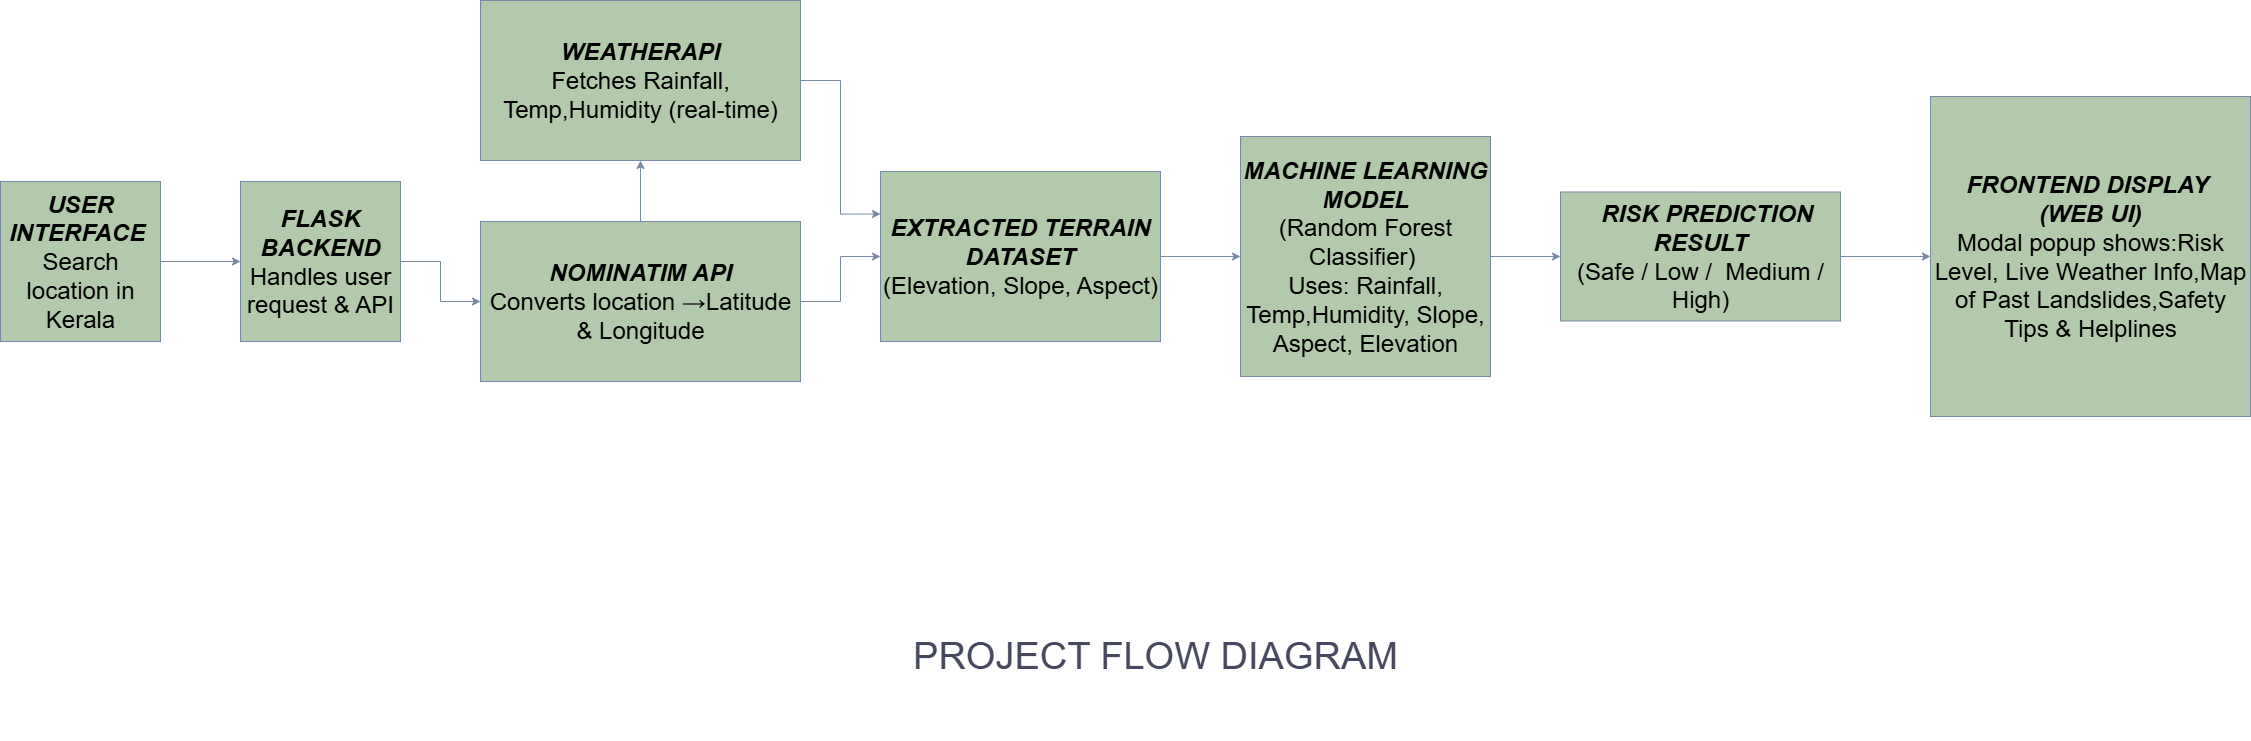

The diagram above was exported from draw.io. Its source (the exported page's mxGraphModel, read from the mxfile embedded in the PNG):
<mxGraphModel dx="2522" dy="1054" grid="1" gridSize="10" guides="1" tooltips="1" connect="1" arrows="1" fold="1" page="1" pageScale="1" pageWidth="2560" pageHeight="988" math="0" shadow="0">
  <root>
    <mxCell id="0" />
    <mxCell id="1" parent="0" />
    <mxCell id="iZcqdOWY4om1tqzu-zVB-20" value="" style="edgeStyle=orthogonalEdgeStyle;rounded=0;orthogonalLoop=1;jettySize=auto;html=1;labelBackgroundColor=none;strokeColor=#788AA3;fontColor=default;" edge="1" parent="1" source="iZcqdOWY4om1tqzu-zVB-1" target="iZcqdOWY4om1tqzu-zVB-2">
      <mxGeometry relative="1" as="geometry" />
    </mxCell>
    <mxCell id="iZcqdOWY4om1tqzu-zVB-1" value="&lt;div&gt;&lt;font style=&quot;font-size: 24px; color: light-dark(rgb(0, 0, 0), rgb(255, 255, 255));&quot;&gt;&lt;b&gt;&lt;i&gt;USER INTERFACE&lt;/i&gt;&amp;nbsp;&lt;/b&gt;&lt;/font&gt;&lt;/div&gt;&lt;div&gt;&lt;span style=&quot;background-color: transparent;&quot;&gt;&lt;font style=&quot;font-size: 24px; color: light-dark(rgb(0, 0, 0), rgb(255, 255, 255));&quot;&gt;Search location in Kerala&lt;/font&gt;&lt;/span&gt;&lt;/div&gt;" style="rounded=0;whiteSpace=wrap;html=1;labelBackgroundColor=none;fillColor=#B2C9AB;strokeColor=#788AA3;fontColor=#46495D;" vertex="1" parent="1">
      <mxGeometry x="40" y="241" width="160" height="160" as="geometry" />
    </mxCell>
    <mxCell id="iZcqdOWY4om1tqzu-zVB-22" style="edgeStyle=orthogonalEdgeStyle;rounded=0;orthogonalLoop=1;jettySize=auto;html=1;exitX=1;exitY=0.5;exitDx=0;exitDy=0;entryX=0;entryY=0.5;entryDx=0;entryDy=0;labelBackgroundColor=none;strokeColor=#788AA3;fontColor=default;" edge="1" parent="1" source="iZcqdOWY4om1tqzu-zVB-2" target="iZcqdOWY4om1tqzu-zVB-7">
      <mxGeometry relative="1" as="geometry" />
    </mxCell>
    <mxCell id="iZcqdOWY4om1tqzu-zVB-2" value="&lt;font style=&quot;font-size: 24px; color: light-dark(rgb(0, 0, 0), rgb(255, 255, 255));&quot;&gt;&lt;b&gt;&lt;i&gt;FLASK BACKEND&lt;/i&gt;&lt;/b&gt;&lt;/font&gt;&lt;div&gt;&lt;font style=&quot;font-size: 24px; color: light-dark(rgb(0, 0, 0), rgb(255, 255, 255));&quot;&gt;Handles user request &amp;amp; API&lt;/font&gt;&lt;/div&gt;" style="rounded=0;whiteSpace=wrap;html=1;labelBackgroundColor=none;fillColor=#B2C9AB;strokeColor=#788AA3;fontColor=#46495D;" vertex="1" parent="1">
      <mxGeometry x="280" y="241" width="160" height="160" as="geometry" />
    </mxCell>
    <mxCell id="iZcqdOWY4om1tqzu-zVB-25" style="edgeStyle=orthogonalEdgeStyle;rounded=0;orthogonalLoop=1;jettySize=auto;html=1;exitX=1;exitY=0.5;exitDx=0;exitDy=0;entryX=0;entryY=0.25;entryDx=0;entryDy=0;labelBackgroundColor=none;strokeColor=#788AA3;fontColor=default;" edge="1" parent="1" source="iZcqdOWY4om1tqzu-zVB-6" target="iZcqdOWY4om1tqzu-zVB-8">
      <mxGeometry relative="1" as="geometry" />
    </mxCell>
    <mxCell id="iZcqdOWY4om1tqzu-zVB-6" value="&lt;font style=&quot;font-size: 24px; color: light-dark(rgb(0, 0, 0), rgb(255, 255, 255));&quot;&gt;&lt;b&gt;&lt;i&gt;WEATHERAPI&lt;/i&gt;&lt;/b&gt;&lt;/font&gt;&lt;div&gt;&lt;font style=&quot;font-size: 24px; color: light-dark(rgb(0, 0, 0), rgb(255, 255, 255));&quot;&gt;Fetches Rainfall, Temp,Humidity (real-time)&lt;/font&gt;&lt;/div&gt;" style="rounded=0;whiteSpace=wrap;html=1;labelBackgroundColor=none;fillColor=#B2C9AB;strokeColor=#788AA3;fontColor=#46495D;" vertex="1" parent="1">
      <mxGeometry x="520" y="60" width="320" height="160" as="geometry" />
    </mxCell>
    <mxCell id="iZcqdOWY4om1tqzu-zVB-27" style="edgeStyle=orthogonalEdgeStyle;rounded=0;orthogonalLoop=1;jettySize=auto;html=1;exitX=1;exitY=0.5;exitDx=0;exitDy=0;labelBackgroundColor=none;strokeColor=#788AA3;fontColor=default;" edge="1" parent="1" source="iZcqdOWY4om1tqzu-zVB-7" target="iZcqdOWY4om1tqzu-zVB-8">
      <mxGeometry relative="1" as="geometry" />
    </mxCell>
    <mxCell id="iZcqdOWY4om1tqzu-zVB-28" style="edgeStyle=orthogonalEdgeStyle;rounded=0;orthogonalLoop=1;jettySize=auto;html=1;exitX=0.5;exitY=0;exitDx=0;exitDy=0;labelBackgroundColor=none;strokeColor=#788AA3;fontColor=default;" edge="1" parent="1" source="iZcqdOWY4om1tqzu-zVB-7" target="iZcqdOWY4om1tqzu-zVB-6">
      <mxGeometry relative="1" as="geometry" />
    </mxCell>
    <mxCell id="iZcqdOWY4om1tqzu-zVB-7" value="&lt;font style=&quot;font-size: 24px; color: light-dark(rgb(0, 0, 0), rgb(255, 255, 255));&quot;&gt;&lt;b&gt;&lt;i&gt;NOMINATIM API&lt;/i&gt;&lt;/b&gt;&lt;/font&gt;&lt;div&gt;&lt;font style=&quot;font-size: 24px; color: light-dark(rgb(0, 0, 0), rgb(255, 255, 255));&quot;&gt;Converts location →Latitude &amp;amp; Longitude&lt;/font&gt;&lt;/div&gt;" style="rounded=0;whiteSpace=wrap;html=1;labelBackgroundColor=none;fillColor=#B2C9AB;strokeColor=#788AA3;fontColor=#46495D;" vertex="1" parent="1">
      <mxGeometry x="520" y="281" width="320" height="160" as="geometry" />
    </mxCell>
    <mxCell id="iZcqdOWY4om1tqzu-zVB-29" style="edgeStyle=orthogonalEdgeStyle;rounded=0;orthogonalLoop=1;jettySize=auto;html=1;exitX=1;exitY=0.5;exitDx=0;exitDy=0;entryX=0;entryY=0.5;entryDx=0;entryDy=0;labelBackgroundColor=none;strokeColor=#788AA3;fontColor=default;" edge="1" parent="1" source="iZcqdOWY4om1tqzu-zVB-8" target="iZcqdOWY4om1tqzu-zVB-9">
      <mxGeometry relative="1" as="geometry" />
    </mxCell>
    <mxCell id="iZcqdOWY4om1tqzu-zVB-8" value="&lt;font style=&quot;font-size: 24px; color: light-dark(rgb(0, 0, 0), rgb(255, 255, 255));&quot;&gt;&lt;b&gt;&lt;i&gt;EXTRACTED TERRAIN DATASET&lt;/i&gt;&lt;/b&gt;&lt;/font&gt;&lt;div&gt;&lt;font style=&quot;font-size: 24px; color: light-dark(rgb(0, 0, 0), rgb(255, 255, 255));&quot;&gt;(Elevation, Slope, Aspect)&lt;/font&gt;&lt;/div&gt;" style="rounded=0;whiteSpace=wrap;html=1;labelBackgroundColor=none;fillColor=#B2C9AB;strokeColor=#788AA3;fontColor=#46495D;" vertex="1" parent="1">
      <mxGeometry x="920" y="231" width="280" height="170" as="geometry" />
    </mxCell>
    <mxCell id="iZcqdOWY4om1tqzu-zVB-30" style="edgeStyle=orthogonalEdgeStyle;rounded=0;orthogonalLoop=1;jettySize=auto;html=1;exitX=1;exitY=0.5;exitDx=0;exitDy=0;labelBackgroundColor=none;strokeColor=#788AA3;fontColor=default;" edge="1" parent="1" source="iZcqdOWY4om1tqzu-zVB-9" target="iZcqdOWY4om1tqzu-zVB-10">
      <mxGeometry relative="1" as="geometry" />
    </mxCell>
    <mxCell id="iZcqdOWY4om1tqzu-zVB-9" value="&lt;div&gt;&lt;font style=&quot;font-size: 24px; color: light-dark(rgb(0, 0, 0), rgb(255, 255, 255));&quot;&gt;&lt;b&gt;&lt;i&gt;MACHINE LEARNING MODEL&lt;/i&gt;&lt;/b&gt;&lt;/font&gt;&lt;/div&gt;&lt;div&gt;&lt;font style=&quot;color: light-dark(rgb(0, 0, 0), rgb(255, 255, 255));&quot;&gt;&lt;span style=&quot;font-size: 24px; background-color: transparent;&quot;&gt;(Random Forest Classifier)&lt;/span&gt;&lt;span style=&quot;font-size: 24px; background-color: transparent;&quot;&gt;&amp;nbsp;&lt;/span&gt;&lt;/font&gt;&lt;/div&gt;&lt;div&gt;&lt;font style=&quot;color: light-dark(rgb(0, 0, 0), rgb(255, 255, 255));&quot;&gt;&lt;span style=&quot;font-size: 24px; background-color: transparent;&quot;&gt;Uses: Rainfall, Temp,&lt;/span&gt;&lt;span style=&quot;font-size: 24px; background-color: transparent;&quot;&gt;Humidity, Slope, Aspect,&lt;/span&gt;&lt;span style=&quot;font-size: 24px; background-color: transparent;&quot;&gt;&amp;nbsp;Elevation&lt;/span&gt;&lt;/font&gt;&lt;/div&gt;" style="rounded=0;whiteSpace=wrap;html=1;labelBackgroundColor=none;fillColor=#B2C9AB;strokeColor=#788AA3;fontColor=#46495D;" vertex="1" parent="1">
      <mxGeometry x="1280" y="196" width="250" height="240" as="geometry" />
    </mxCell>
    <mxCell id="iZcqdOWY4om1tqzu-zVB-31" style="edgeStyle=orthogonalEdgeStyle;rounded=0;orthogonalLoop=1;jettySize=auto;html=1;exitX=1;exitY=0.5;exitDx=0;exitDy=0;labelBackgroundColor=none;strokeColor=#788AA3;fontColor=default;" edge="1" parent="1" source="iZcqdOWY4om1tqzu-zVB-10" target="iZcqdOWY4om1tqzu-zVB-11">
      <mxGeometry relative="1" as="geometry" />
    </mxCell>
    <mxCell id="iZcqdOWY4om1tqzu-zVB-10" value="&lt;div&gt;&lt;font style=&quot;font-size: 24px; color: light-dark(rgb(0, 0, 0), rgb(255, 255, 255));&quot;&gt;&amp;nbsp; &lt;b&gt;&lt;i&gt;RISK PREDICTION RESULT&lt;/i&gt;&lt;/b&gt;&lt;/font&gt;&lt;/div&gt;&lt;div&gt;&lt;span style=&quot;font-size: 24px; background-color: transparent;&quot;&gt;&lt;font style=&quot;color: light-dark(rgb(0, 0, 0), rgb(255, 255, 255));&quot;&gt;(Safe / Low /&amp;nbsp; Medium / High)&lt;/font&gt;&lt;/span&gt;&lt;/div&gt;" style="rounded=0;whiteSpace=wrap;html=1;labelBackgroundColor=none;fillColor=#B2C9AB;strokeColor=#788AA3;fontColor=#46495D;" vertex="1" parent="1">
      <mxGeometry x="1600" y="251.5" width="280" height="129" as="geometry" />
    </mxCell>
    <mxCell id="iZcqdOWY4om1tqzu-zVB-11" value="&lt;div&gt;&lt;font style=&quot;font-size: 24px; color: light-dark(rgb(0, 0, 0), rgb(255, 255, 255));&quot;&gt;&lt;b&gt;&lt;i&gt;FRONTEND DISPLAY&amp;nbsp;&lt;/i&gt;&lt;/b&gt;&lt;/font&gt;&lt;/div&gt;&lt;div&gt;&lt;font style=&quot;font-size: 24px; color: light-dark(rgb(0, 0, 0), rgb(255, 255, 255));&quot;&gt;&lt;b&gt;&lt;i&gt;(WEB UI)&lt;/i&gt;&lt;/b&gt;&lt;/font&gt;&lt;/div&gt;&lt;div&gt;&lt;font style=&quot;color: light-dark(rgb(0, 0, 0), rgb(255, 255, 255));&quot;&gt;&lt;span style=&quot;font-size: 24px; background-color: transparent;&quot;&gt;Modal popup shows:&lt;/span&gt;&lt;span style=&quot;font-size: 24px; background-color: transparent;&quot;&gt;Risk Level,&lt;/span&gt;&lt;span style=&quot;font-size: 24px; background-color: transparent;&quot;&gt;&amp;nbsp;Live Weather Info,&lt;/span&gt;&lt;span style=&quot;font-size: 24px; background-color: transparent;&quot;&gt;Map of Past Landslides,&lt;/span&gt;&lt;span style=&quot;font-size: 24px; background-color: transparent;&quot;&gt;Safety Tips &amp;amp; Helplines&lt;/span&gt;&lt;/font&gt;&lt;/div&gt;" style="rounded=0;whiteSpace=wrap;html=1;labelBackgroundColor=none;fillColor=#B2C9AB;strokeColor=#788AA3;fontColor=#46495D;" vertex="1" parent="1">
      <mxGeometry x="1970" y="156" width="320" height="320" as="geometry" />
    </mxCell>
    <mxCell id="NlxXQZUO3H6httj3-q0m-3" value="&lt;font style=&quot;font-size: 38px;&quot;&gt;PROJECT FLOW DIAGRAM&lt;/font&gt;" style="text;strokeColor=none;align=center;fillColor=none;html=1;verticalAlign=middle;whiteSpace=wrap;rounded=0;fontColor=#46495D;" vertex="1" parent="1">
      <mxGeometry x="840" y="630" width="710" height="170" as="geometry" />
    </mxCell>
  </root>
</mxGraphModel>